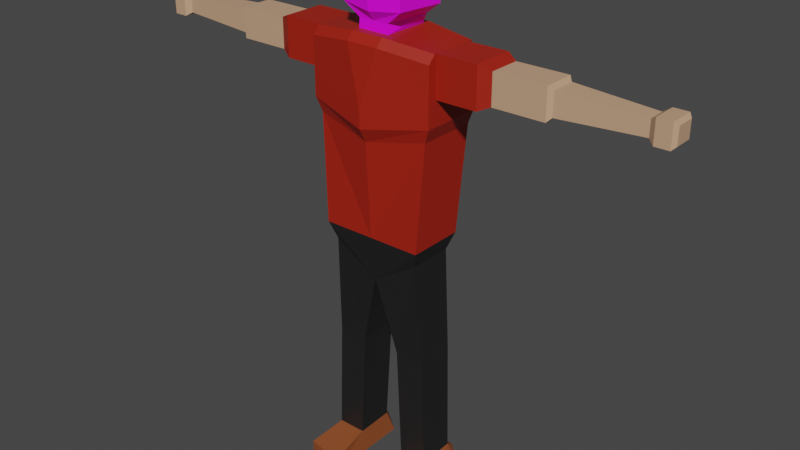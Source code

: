 # Source: tyler_derden.blend  (saved by Blender 3.3.6; exported with 4.5.12 LTS)
import bpy
from mathutils import Matrix  # noqa: F401  (used for matrix-valued properties, if any)

bpy.ops.wm.read_factory_settings(use_empty=True)
scene = bpy.context.scene
scene.name = 'Scene'

# ---- collections
col_collection = bpy.data.collections.new('Collection'); scene.collection.children.link(col_collection)

# ---- images (referenced by path relative to the original .blend; pixels are not part of the script)
import os
ASSET_DIR = os.environ.get("B2B_ASSET_DIR", "")  # directory of the original .blend (textures are referenced by path, not embedded)
HERE = os.path.dirname(os.path.abspath(__file__))  # packed textures are extracted next to this script under _unpacked/

def load_image(name, relpath, width, height, colorspace="sRGB"):
    """Load a texture the original file referenced (path relative to the .blend, or extracted next to this script)."""
    p = next((c for c in (os.path.join(HERE, relpath), os.path.join(ASSET_DIR, relpath)) if relpath and os.path.exists(c)), "")
    if p:
        img = bpy.data.images.load(p, check_existing=True)
        img.name = name
    else:  # same state as the original file: an image datablock whose file is absent (Cycles renders it pink)
        img = bpy.data.images.new(name, width, height)
        img.source = "FILE"
        img.filepath = "//" + (relpath or name)
    img.colorspace_settings.name = colorspace
    return img
img_png = load_image('лицо дердена.png', 'лицо дердена.png', 1024, 1024, 'sRGB')

# ---- materials (node trees are filled in below, after node groups)
mat_tease = bpy.data.materials.new('tease')
mat_tease.use_transparent_shadow = False
mat_material_002 = bpy.data.materials.new('Material.002')
mat_material_002.use_transparent_shadow = False
mat_material_003 = bpy.data.materials.new('Material.003')
mat_material_003.use_transparent_shadow = False
mat_material_004 = bpy.data.materials.new('Material.004')
mat_material_004.use_transparent_shadow = False
mat_material_005 = bpy.data.materials.new('Material.005')
mat_material_005.use_transparent_shadow = False

# ---- material node trees
mat_tease.use_nodes = True; mat_tease.node_tree.nodes.clear()
_N = mat_tease.node_tree.nodes; _L = mat_tease.node_tree.links
n0 = _N.new('ShaderNodeBsdfPrincipled'); n0.name = 'Principled BSDF'; n0.location = (10, 300)
n0.distribution = 'GGX'
n0.subsurface_method = 'RANDOM_WALK_SKIN'
n0.inputs[0].default_value = (0.5815, 0.3544, 0.2188, 1.0)
n0.inputs[3].default_value = 1.45
n0.inputs[27].default_value = (0.0, 0.0, 0.0, 1.0)
n0.inputs[28].default_value = 1.0
n1 = _N.new('ShaderNodeOutputMaterial'); n1.name = 'Material Output'; n1.location = (300, 300)
_L.new(n0.outputs[0], n1.inputs[0])
n1.is_active_output = True
mat_material_002.use_nodes = True; mat_material_002.node_tree.nodes.clear()
_N = mat_material_002.node_tree.nodes; _L = mat_material_002.node_tree.links
n0 = _N.new('ShaderNodeBsdfPrincipled'); n0.name = 'Principled BSDF'; n0.location = (10, 300)
n0.distribution = 'GGX'
n0.subsurface_method = 'RANDOM_WALK_SKIN'
n0.inputs[0].default_value = (0.3672, 0.01475, 0.004124, 1.0)
n0.inputs[3].default_value = 1.45
n0.inputs[27].default_value = (0.0, 0.0, 0.0, 1.0)
n0.inputs[28].default_value = 1.0
n1 = _N.new('ShaderNodeOutputMaterial'); n1.name = 'Material Output'; n1.location = (300, 300)
_L.new(n0.outputs[0], n1.inputs[0])
n1.is_active_output = True
mat_material_003.use_nodes = True; mat_material_003.node_tree.nodes.clear()
_N = mat_material_003.node_tree.nodes; _L = mat_material_003.node_tree.links
n0 = _N.new('ShaderNodeBsdfPrincipled'); n0.name = 'Principled BSDF'; n0.location = (10, 300)
n0.distribution = 'GGX'
n0.subsurface_method = 'RANDOM_WALK_SKIN'
n0.inputs[0].default_value = (0.01341, 0.01341, 0.01341, 1.0)
n0.inputs[3].default_value = 1.45
n0.inputs[27].default_value = (0.0, 0.0, 0.0, 1.0)
n0.inputs[28].default_value = 1.0
n1 = _N.new('ShaderNodeOutputMaterial'); n1.name = 'Material Output'; n1.location = (300, 300)
_L.new(n0.outputs[0], n1.inputs[0])
n1.is_active_output = True
mat_material_004.use_nodes = True; mat_material_004.node_tree.nodes.clear()
_N = mat_material_004.node_tree.nodes; _L = mat_material_004.node_tree.links
n0 = _N.new('ShaderNodeBsdfPrincipled'); n0.name = 'Principled BSDF'; n0.location = (10, 300)
n0.distribution = 'GGX'
n0.subsurface_method = 'RANDOM_WALK_SKIN'
n0.inputs[0].default_value = (0.2738, 0.0728, 0.02212, 1.0)
n0.inputs[3].default_value = 1.45
n0.inputs[27].default_value = (0.0, 0.0, 0.0, 1.0)
n0.inputs[28].default_value = 1.0
n1 = _N.new('ShaderNodeOutputMaterial'); n1.name = 'Material Output'; n1.location = (300, 300)
_L.new(n0.outputs[0], n1.inputs[0])
n1.is_active_output = True
mat_material_005.use_nodes = True; mat_material_005.node_tree.nodes.clear()
_N = mat_material_005.node_tree.nodes; _L = mat_material_005.node_tree.links
n0 = _N.new('ShaderNodeBsdfPrincipled'); n0.name = 'Principled BSDF'; n0.location = (10, 300)
n0.distribution = 'GGX'
n0.subsurface_method = 'RANDOM_WALK_SKIN'
n0.inputs[3].default_value = 1.45
n0.inputs[27].default_value = (0.0, 0.0, 0.0, 1.0)
n0.inputs[28].default_value = 1.0
n1 = _N.new('ShaderNodeOutputMaterial'); n1.name = 'Material Output'; n1.location = (300, 300)
n2 = _N.new('ShaderNodeTexImage'); n2.name = 'Image Texture'; n2.location = (-490, 124)
n2.image = img_png
_L.new(n0.outputs[0], n1.inputs[0])
_L.new(n2.outputs[0], n0.inputs[0])
n1.is_active_output = True

# ---- world
world_world = bpy.data.worlds.new('World'); scene.world = world_world
world_world.use_nodes = True; world_world.node_tree.nodes.clear()
_N = world_world.node_tree.nodes; _L = world_world.node_tree.links
n0 = _N.new('ShaderNodeOutputWorld'); n0.name = 'World Output'; n0.location = (300, 300)
n1 = _N.new('ShaderNodeBackground'); n1.name = 'Background'; n1.location = (10, 300)
n1.inputs[0].default_value = (0.05088, 0.05088, 0.05088, 1.0)
_L.new(n1.outputs[0], n0.inputs[0])
n0.is_active_output = True
world_world.color = (0.05088, 0.05088, 0.05088)
world_world.use_sun_shadow = False
world_world.sun_shadow_jitter_overblur = 0.0

# ---- meshes
me_cube_015 = bpy.data.meshes.new('Cube.015')
me_cube_015.from_pydata([(-0.4774, -1.0, 5.022), (-0.6913, 0.0, 4.849), (0.5009, -1.0, 5.022), (0.409, -1.0, 5.779), (0.6066, 0.0, 4.849), (0.4473, 0.0, 5.881), (0.4473, -0.2519, 5.881), (-0.3796, -0.2519, 5.881), (-0.3796, 0.0, 5.881), (0.3352, -0.2519, 5.881), (0.3352, 0.0, 5.881), (-0.4914, 0.0, 6.173), (-0.4164, -0.4818, 6.22), (0.4025, -0.4818, 6.173), (0.4025, 0.0, 6.173), (-0.4774, -1.0, 5.159), (0.5009, -1.0, 5.159), (0.3333, -1.0, 5.779), (-0.3333, -1.0, 5.779), (0.3333, -1.0, 5.159), (-0.3333, -1.0, 5.159), (0.3333, -1.639, 5.779), (-0.3333, -1.639, 5.779), (0.3333, -1.639, 5.159), (-0.3333, -1.639, 5.159), (0.2524, -1.812, 5.704), (-0.2524, -1.812, 5.704), (0.2524, -1.812, 5.234), (-0.2524, -1.812, 5.234), (-0.1326, -3.92, 5.348), (0.1326, -3.92, 5.348), (0.1326, -3.92, 5.59), (-0.1326, -3.92, 5.59), (0.3319, -0.7126, 2.62), (-0.4077, -0.7126, 2.62), (0.6066, 0.0, 4.388), (-0.4077, 0.0, 2.189), (-0.5767, 0.0, 4.388), (-0.6913, 0.0, 4.605), (-0.4327, -0.9159, 4.562), (-0.4774, -1.0, 4.779), (0.5009, -1.0, 4.779), (0.5009, -0.9159, 4.562), (0.4376, 0.0, 2.189), (-0.3, -0.7884, 0.9833), (0.3299, -0.7884, 0.9833), (0.3299, -0.3156, 0.9833), (-0.3, -0.3156, 0.9833), (-0.3, -0.8524, -0.8176), (0.2972, -0.8524, -0.7969), (0.2972, -0.4004, -0.7969), (-0.3, -0.4004, -0.8176), (-0.4077, -1.014, -1.181), (0.4376, -0.9607, -1.181), (0.4376, -0.3549, -1.181), (-0.4077, -0.3549, -1.181), (-0.9782, -0.3549, -0.9464), (-0.8714, -0.9506, -0.9464), (-0.9782, -0.3549, -1.181), (-0.8714, -0.9506, -1.181), (0.194, -2.668, 5.645), (0.2524, -2.61, 5.704), (-0.2524, -2.61, 5.704), (-0.194, -2.668, 5.645), (0.2524, -2.61, 5.234), (0.194, -2.668, 5.293), (-0.194, -2.668, 5.293), (-0.2524, -2.61, 5.234), (0.4645, -0.8155, -0.9138), (0.4645, -0.5129, -0.9138), (0.5258, -0.8322, -1.167), (0.5258, -0.487, -1.167), (-0.3655, -1.0, 5.779), (-0.4772, -1.0, 5.66), (-0.6212, 0.0, 5.762), (-0.5095, 0.0, 5.881), (-0.6212, -0.2519, 5.762), (-0.5095, -0.2519, 5.881), (-0.1957, -4.01, 5.291), (0.1957, -4.01, 5.291), (0.1957, -4.01, 5.647), (-0.1957, -4.01, 5.647), (-0.1957, -4.23, 5.291), (-0.1453, -4.28, 5.341), (0.1453, -4.28, 5.341), (0.1957, -4.23, 5.291), (0.1957, -4.23, 5.647), (0.1453, -4.28, 5.596), (-0.1453, -4.28, 5.596), (-0.1957, -4.23, 5.647), (-0.3586, 0.0, 7.092), (-0.3586, -0.2447, 7.092), (0.3401, -0.2447, 7.092), (0.3401, 0.0, 7.092), (0.3352, 0.0, 6.027), (0.3352, -0.3123, 6.027), (-0.3796, -0.2391, 6.027), (-0.3796, 0.0, 6.027), (0.4164, -0.8143, 2.894), (-0.4922, -0.8143, 2.894), (-0.4922, 0.0, 2.894), (0.5221, 0.0, 2.894), (-0.4774, 1.0, 5.022), (0.5009, 1.0, 5.022), (0.409, 1.0, 5.779), (0.4473, 0.2519, 5.881), (-0.3796, 0.2519, 5.881), (0.3352, 0.2519, 5.881), (-0.4164, 0.4818, 6.22), (0.4025, 0.4818, 6.173), (-0.4774, 1.0, 5.159), (0.5009, 1.0, 5.159), (0.3333, 1.0, 5.779), (-0.3333, 1.0, 5.779), (0.3333, 1.0, 5.159), (-0.3333, 1.0, 5.159), (0.3333, 1.639, 5.779), (-0.3333, 1.639, 5.779), (0.3333, 1.639, 5.159), (-0.3333, 1.639, 5.159), (0.2524, 1.812, 5.704), (-0.2524, 1.812, 5.704), (0.2524, 1.812, 5.234), (-0.2524, 1.812, 5.234), (-0.1326, 3.909, 5.348), (0.1326, 3.909, 5.348), (0.1326, 3.909, 5.59), (-0.1326, 3.909, 5.59), (0.3319, 0.7126, 2.62), (-0.4077, 0.7126, 2.62), (-0.4327, 0.9159, 4.562), (-0.4774, 1.0, 4.779), (0.5009, 1.0, 4.779), (0.5009, 0.9159, 4.562), (-0.3, 0.7884, 0.9833), (0.3299, 0.7884, 0.9833), (0.3299, 0.3156, 0.9833), (-0.3, 0.3156, 0.9833), (-0.3, 0.8524, -0.8176), (0.2972, 0.8524, -0.7969), (0.2972, 0.4004, -0.7969), (-0.3, 0.4004, -0.8176), (-0.4077, 1.014, -1.181), (0.4376, 0.9607, -1.181), (0.4376, 0.3549, -1.181), (-0.4077, 0.3549, -1.181), (-0.9782, 0.3549, -0.9464), (-0.8714, 0.9506, -0.9464), (-0.9782, 0.3549, -1.181), (-0.8714, 0.9506, -1.181), (0.194, 2.657, 5.645), (0.2524, 2.598, 5.704), (-0.2524, 2.598, 5.704), (-0.194, 2.657, 5.645), (0.2524, 2.598, 5.234), (0.194, 2.657, 5.293), (-0.194, 2.657, 5.293), (-0.2524, 2.598, 5.234), (0.4645, 0.8155, -0.9138), (0.4645, 0.5129, -0.9138), (0.5258, 0.8322, -1.167), (0.5258, 0.487, -1.167), (-0.3655, 1.0, 5.779), (-0.4772, 1.0, 5.66), (-0.6212, 0.2519, 5.762), (-0.5095, 0.2519, 5.881), (-0.1957, 3.999, 5.291), (0.1957, 3.999, 5.291), (0.1957, 3.999, 5.647), (-0.1957, 3.999, 5.647), (-0.1957, 4.218, 5.291), (-0.1453, 4.269, 5.341), (0.1453, 4.269, 5.341), (0.1957, 4.218, 5.291), (0.1957, 4.218, 5.647), (0.1453, 4.269, 5.596), (-0.1453, 4.269, 5.596), (-0.1957, 4.218, 5.647), (-0.3586, 0.2447, 7.092), (0.3401, 0.2447, 7.092), (0.3352, 0.3123, 6.027), (-0.3796, 0.2391, 6.027), (0.4164, 0.8143, 2.894), (-0.4922, 0.8143, 2.894), (-0.5191, 0.0, 6.944), (-0.5455, 0.0, 6.877), (-0.4467, -0.4818, 6.877), (-0.4165, -0.4451, 6.944), (0.4025, -0.4818, 6.877), (0.3928, -0.4449, 6.944), (0.4025, 0.0, 6.877), (0.3927, 0.0, 6.944), (-0.4165, 0.4451, 6.944), (-0.4467, 0.4818, 6.877), (0.3928, 0.4449, 6.944), (0.4025, 0.4818, 6.877)], [], [(7, 8, 75, 77), (4, 5, 6, 3, 16, 2), (6, 9, 7, 77, 72, 18, 17, 3), (2, 0, 40, 41), (5, 10, 9, 6), (0, 15, 73, 76, 74, 1), (1, 74, 75, 8, 10, 5, 4), (95, 94, 14, 13), (96, 95, 13, 12), (94, 97, 11, 14), (97, 96, 12, 11), (2, 16, 19, 20, 15, 0), (16, 3, 17, 19), (20, 19, 23, 24), (23, 21, 25, 27), (17, 18, 22, 21), (19, 17, 21, 23), (18, 20, 24, 22), (26, 28, 67, 62), (21, 22, 26, 25), (22, 24, 28, 26), (24, 23, 27, 28), (27, 25, 61, 64), (28, 27, 64, 67), (29, 30, 79, 78), (25, 26, 62, 61), (1, 4, 35, 37, 38), (99, 100, 36, 34), (36, 43, 46, 47), (4, 2, 41, 42, 35), (37, 39, 40, 38), (39, 42, 41, 40), (0, 1, 38, 40), (101, 98, 33, 43), (98, 99, 34, 33), (100, 101, 43, 36), (44, 47, 51, 48), (33, 34, 44, 45), (34, 36, 47, 44), (43, 33, 45, 46), (50, 49, 68, 69), (46, 45, 49, 50), (47, 46, 50, 51), (45, 44, 48, 49), (55, 54, 53, 52), (51, 50, 54, 55), (49, 48, 52, 53), (52, 48, 57, 59), (57, 56, 58, 59), (55, 52, 59, 58), (48, 51, 56, 57), (51, 55, 58, 56), (61, 62, 63, 60), (65, 66, 67, 64), (60, 65, 64, 61), (62, 67, 66, 63), (66, 65, 30, 29), (60, 63, 32, 31), (65, 60, 31, 30), (63, 66, 29, 32), (69, 68, 70, 71), (49, 53, 70, 68), (54, 50, 69, 71), (53, 54, 71, 70), (77, 75, 74, 76), (72, 77, 76, 73), (20, 18, 72, 73, 15), (30, 31, 80, 79), (31, 32, 81, 80), (32, 29, 78, 81), (78, 79, 85, 82), (80, 81, 89, 86), (79, 80, 86, 85), (87, 88, 83, 84), (87, 84, 85, 86), (83, 88, 89, 82), (88, 87, 86, 89), (84, 83, 82, 85), (81, 78, 82, 89), (184, 187, 91, 90), (194, 179, 93, 191), (189, 191, 93, 92), (92, 93, 90, 91), (11, 12, 186, 185), (12, 13, 188, 186), (13, 14, 190, 188), (11, 185, 193, 108), (8, 7, 96, 97), (10, 8, 97, 94), (7, 9, 95, 96), (9, 10, 94, 95), (37, 35, 101, 100), (42, 39, 99, 98), (35, 42, 98, 101), (39, 37, 100, 99), (106, 165, 75, 8), (4, 103, 111, 104, 105, 5), (105, 104, 112, 113, 162, 165, 106, 107), (103, 132, 131, 102), (5, 105, 107, 10), (102, 1, 74, 164, 163, 110), (180, 109, 14, 94), (181, 108, 109, 180), (97, 11, 108, 181), (103, 102, 110, 115, 114, 111), (111, 114, 112, 104), (115, 119, 118, 114), (118, 122, 120, 116), (112, 116, 117, 113), (114, 118, 116, 112), (113, 117, 119, 115), (121, 152, 157, 123), (116, 120, 121, 117), (117, 121, 123, 119), (119, 123, 122, 118), (122, 154, 151, 120), (123, 157, 154, 122), (124, 166, 167, 125), (120, 151, 152, 121), (183, 129, 36, 100), (36, 137, 136, 43), (4, 35, 133, 132, 103), (37, 38, 131, 130), (130, 131, 132, 133), (102, 131, 38, 1), (101, 43, 128, 182), (182, 128, 129, 183), (134, 138, 141, 137), (128, 135, 134, 129), (129, 134, 137, 36), (43, 136, 135, 128), (140, 159, 158, 139), (136, 140, 139, 135), (137, 141, 140, 136), (135, 139, 138, 134), (145, 142, 143, 144), (141, 145, 144, 140), (139, 143, 142, 138), (142, 149, 147, 138), (147, 149, 148, 146), (145, 148, 149, 142), (138, 147, 146, 141), (141, 146, 148, 145), (151, 150, 153, 152), (155, 154, 157, 156), (150, 151, 154, 155), (152, 153, 156, 157), (156, 124, 125, 155), (150, 126, 127, 153), (155, 125, 126, 150), (153, 127, 124, 156), (159, 161, 160, 158), (139, 158, 160, 143), (144, 161, 159, 140), (143, 160, 161, 144), (165, 164, 74, 75), (162, 163, 164, 165), (115, 110, 163, 162, 113), (125, 167, 168, 126), (126, 168, 169, 127), (127, 169, 166, 124), (166, 170, 173, 167), (168, 174, 177, 169), (167, 173, 174, 168), (175, 172, 171, 176), (175, 174, 173, 172), (171, 170, 177, 176), (176, 177, 174, 175), (172, 173, 170, 171), (169, 177, 170, 166), (192, 178, 179, 194), (179, 178, 90, 93), (14, 11, 185, 184, 90, 93, 191, 190), (108, 193, 195, 109), (109, 195, 190, 14), (187, 189, 92, 91), (8, 97, 181, 106), (106, 181, 180, 107), (107, 180, 94, 10), (133, 182, 183, 130), (35, 101, 182, 133), (130, 183, 100, 37), (185, 186, 187, 184), (186, 188, 189, 187), (188, 190, 191, 189), (184, 192, 193, 185), (192, 194, 195, 193), (194, 191, 190, 195), (184, 90, 178, 192)])
me_cube_015.polygons.foreach_set('material_index', [1, 1, 1, 1, 1, 1, 0, 4, 4, 0, 4, 1, 1, 1, 1, 1, 1, 1, 0, 1, 1, 1, 0, 0, 0, 0, 0, 2, 2, 1, 1, 1, 1, 2, 2, 2, 2, 2, 2, 2, 3, 2, 2, 2, 3, 3, 3, 3, 3, 3, 3, 3, 0, 0, 0, 0, 0, 0, 0, 0, 3, 3, 3, 3, 1, 1, 1, 0, 0, 0, 0, 0, 0, 0, 0, 0, 0, 0, 0, 4, 4, 4, 4, 4, 4, 4, 4, 4, 0, 4, 4, 0, 1, 1, 1, 1, 1, 1, 1, 1, 1, 4, 4, 4, 1, 1, 1, 1, 1, 1, 1, 0, 1, 1, 1, 0, 0, 0, 0, 2, 2, 1, 1, 1, 1, 2, 2, 2, 2, 2, 2, 3, 2, 2, 2, 3, 3, 3, 3, 3, 3, 3, 3, 0, 0, 0, 0, 0, 0, 0, 0, 3, 3, 3, 3, 1, 1, 1, 0, 0, 0, 0, 0, 0, 0, 0, 0, 0, 0, 0, 4, 4, 0, 4, 4, 4, 4, 4, 4, 1, 1, 1, 4, 4, 4, 4, 4, 4, 4])
_uv = me_cube_015.uv_layers.new(name='UVMap')
_uv.uv.foreach_set('vector', [0.7974, 0.625, 0.7974, 0.5, 0.8379, 0.5, 0.8379, 0.625, 0.375, 0.5, 0.625, 0.5, 0.625, 0.625, 0.625, 0.75, 0.5, 0.75, 0.375, 0.75, 0.625, 0.625, 0.7081, 0.625, 0.7974, 0.625, 0.8379, 0.625, 0.8414, 0.75, 0.7917, 0.75, 0.7083, 0.75, 0.625, 0.75, 0.375, 0.75, 0.375, 1.0, 0.375, 1.0, 0.375, 0.75, 0.625, 0.5, 0.7081, 0.5, 0.7081, 0.625, 0.625, 0.625, 0.375, 0.0, 0.5, 0.0, 0.601, 0.0, 0.5973, 0.125, 0.5961, 0.25, 0.375, 0.25, 0.375, 0.25, 0.5961, 0.25, 0.625, 0.2871, 0.625, 0.3276, 0.625, 0.4169, 0.625, 0.5, 0.375, 0.5, 0.7081, 0.625, 0.7081, 0.5, 0.7081, 0.5, 0.7081, 0.625, 0.6588, 0.05002, 0.9109, 0.07492, 0.912, 0.01245, 0.6013, 0.01305, 0.625, 0.4169, 0.625, 0.3276, 0.625, 0.3276, 0.625, 0.4169, 0.5211, 0.004946, 0.6191, 0.1567, 0.6762, 0.1522, 0.6758, 0.003243, 0.375, 0.75, 0.5, 0.75, 0.5, 0.8333, 0.5, 0.9167, 0.5, 1.0, 0.375, 1.0, 0.5, 0.75, 0.625, 0.75, 0.625, 0.8333, 0.5, 0.8333, 0.5, 0.9167, 0.5, 0.8333, 0.5, 0.8333, 0.5, 0.9167, 0.5, 0.8333, 0.625, 0.8333, 0.625, 0.8333, 0.5, 0.8333, 0.7083, 0.75, 0.7917, 0.75, 0.7917, 0.75, 0.7083, 0.75, 0.5, 0.8333, 0.625, 0.8333, 0.625, 0.8333, 0.5, 0.8333, 0.625, 0.9167, 0.5, 0.9167, 0.5, 0.9167, 0.625, 0.9167, 0.625, 0.9167, 0.5, 0.9167, 0.5, 0.9167, 0.625, 0.9167, 0.7083, 0.75, 0.7917, 0.75, 0.7917, 0.75, 0.7083, 0.75, 0.625, 0.9167, 0.5, 0.9167, 0.5, 0.9167, 0.625, 0.9167, 0.5, 0.9167, 0.5, 0.8333, 0.5, 0.8333, 0.5, 0.9167, 0.5, 0.8333, 0.625, 0.8333, 0.625, 0.8333, 0.5, 0.8333, 0.5, 0.9167, 0.5, 0.8333, 0.5, 0.8333, 0.5, 0.9167, 0.5155, 0.907, 0.5155, 0.843, 0.5155, 0.843, 0.5155, 0.907, 0.7083, 0.75, 0.7917, 0.75, 0.7917, 0.75, 0.7083, 0.75, 0.375, 0.25, 0.375, 0.5, 0.375, 0.5, 0.375, 0.2605, 0.375, 0.25, 0.1355, 0.729, 0.1355, 0.5, 0.1355, 0.5, 0.1355, 0.729, 0.375, 0.2605, 0.375, 0.5, 0.375, 0.5, 0.375, 0.2605, 0.375, 0.5, 0.375, 0.75, 0.375, 0.75, 0.375, 0.729, 0.375, 0.5, 0.1355, 0.5, 0.1355, 0.729, 0.125, 0.75, 0.125, 0.5, 0.1355, 0.729, 0.375, 0.729, 0.375, 0.75, 0.125, 0.75, 0.375, 0.0, 0.375, 0.25, 0.375, 0.25, 0.375, 0.0, 0.375, 0.5, 0.375, 0.729, 0.375, 0.729, 0.375, 0.5, 0.375, 0.729, 0.1355, 0.729, 0.1355, 0.729, 0.375, 0.729, 0.375, 0.2605, 0.375, 0.5, 0.375, 0.5, 0.375, 0.2605, 0.1355, 0.729, 0.1355, 0.5, 0.1355, 0.5, 0.1355, 0.729, 0.375, 0.729, 0.1355, 0.729, 0.1355, 0.729, 0.375, 0.729, 0.1355, 0.729, 0.1355, 0.5, 0.1355, 0.5, 0.1355, 0.729, 0.375, 0.5, 0.375, 0.729, 0.375, 0.729, 0.375, 0.5, 0.375, 0.5, 0.375, 0.729, 0.375, 0.729, 0.375, 0.5, 0.375, 0.5, 0.375, 0.729, 0.375, 0.729, 0.375, 0.5, 0.375, 0.2605, 0.375, 0.5, 0.375, 0.5, 0.375, 0.2605, 0.375, 0.729, 0.1355, 0.729, 0.1355, 0.729, 0.375, 0.729, 0.1355, 0.5, 0.375, 0.5, 0.375, 0.729, 0.1355, 0.729, 0.375, 0.2605, 0.375, 0.5, 0.375, 0.5, 0.375, 0.2605, 0.375, 0.729, 0.1355, 0.729, 0.1355, 0.729, 0.375, 0.729, 0.1355, 0.729, 0.1355, 0.729, 0.1355, 0.729, 0.1355, 0.729, 0.1355, 0.729, 0.1355, 0.5, 0.1355, 0.5, 0.1355, 0.729, 0.1355, 0.5, 0.1355, 0.729, 0.1355, 0.729, 0.1355, 0.5, 0.1355, 0.729, 0.1355, 0.5, 0.1355, 0.5, 0.1355, 0.729, 0.375, 0.2605, 0.375, 0.2605, 0.375, 0.2605, 0.375, 0.2605, 0.625, 0.8333, 0.625, 0.9167, 0.6095, 0.907, 0.6095, 0.843, 0.5155, 0.843, 0.5155, 0.907, 0.5, 0.9167, 0.5, 0.8333, 0.6095, 0.843, 0.5155, 0.843, 0.5, 0.8333, 0.625, 0.8333, 0.625, 0.9167, 0.5, 0.9167, 0.5155, 0.907, 0.6095, 0.907, 0.5155, 0.907, 0.5155, 0.843, 0.5155, 0.843, 0.5155, 0.907, 0.6095, 0.843, 0.6095, 0.907, 0.6095, 0.907, 0.6095, 0.843, 0.5155, 0.843, 0.6095, 0.843, 0.6095, 0.843, 0.5155, 0.843, 0.6095, 0.907, 0.5155, 0.907, 0.5155, 0.907, 0.6095, 0.907, 0.375, 0.5, 0.375, 0.729, 0.375, 0.729, 0.375, 0.5, 0.375, 0.729, 0.375, 0.729, 0.375, 0.729, 0.375, 0.729, 0.375, 0.5, 0.375, 0.5, 0.375, 0.5, 0.375, 0.5, 0.375, 0.729, 0.375, 0.5, 0.375, 0.5, 0.375, 0.729, 0.625, 0.125, 0.625, 0.25, 0.5961, 0.25, 0.5973, 0.125, 0.625, 0.0, 0.625, 0.125, 0.5973, 0.125, 0.601, 0.0, 0.5, 0.9167, 0.625, 0.9167, 0.625, 0.9664, 0.601, 1.0, 0.5, 1.0, 0.5155, 0.843, 0.6095, 0.843, 0.6095, 0.843, 0.5155, 0.843, 0.6095, 0.843, 0.6095, 0.907, 0.6095, 0.907, 0.6095, 0.843, 0.6095, 0.907, 0.5155, 0.907, 0.5155, 0.907, 0.6095, 0.907, 0.5155, 0.907, 0.5155, 0.843, 0.5155, 0.843, 0.5155, 0.907, 0.6095, 0.843, 0.6095, 0.907, 0.6095, 0.907, 0.6095, 0.843, 0.5155, 0.843, 0.6095, 0.843, 0.6095, 0.843, 0.5155, 0.843, 0.5962, 0.8512, 0.5962, 0.8988, 0.5288, 0.8988, 0.5288, 0.8512, 0.5962, 0.8512, 0.5288, 0.8512, 0.5155, 0.843, 0.6095, 0.843, 0.5288, 0.8988, 0.5962, 0.8988, 0.6095, 0.907, 0.5155, 0.907, 0.5962, 0.8988, 0.5962, 0.8512, 0.6095, 0.843, 0.6095, 0.907, 0.5288, 0.8512, 0.5288, 0.8988, 0.5155, 0.907, 0.5155, 0.843, 0.6095, 0.907, 0.5155, 0.907, 0.5155, 0.907, 0.6095, 0.907, 0.5265, 0.8285, 0.6859, 0.8368, 0.6631, 0.9664, 0.5269, 0.9807, 0.8405, 0.962, 0.7264, 0.9733, 0.728, 0.8287, 0.8307, 0.8688, 0.811, 0.962, 0.8847, 0.8908, 0.7657, 0.8542, 0.7608, 0.9733, 0.4741, 1.003, 0.4692, 0.9054, 0.7405, 0.8561, 0.7429, 0.9623, 0.5184, 0.02655, 0.6583, 0.0528, 0.6593, 0.6937, 0.5146, 0.6989, 0.6588, 0.05002, 0.9109, 0.07492, 0.9234, 0.6866, 0.6557, 0.6883, 0.9965, 0.7528, 0.9965, 0.01429, 0.9408, 0.01064, 0.9473, 0.7492, 0.5184, 0.02655, 0.5146, 0.6989, 0.3712, 0.6874, 0.3845, 0.04172, 0.1503, 0.01794, 0.1601, 0.1466, 0.3354, 0.1502, 0.3321, 0.05081, 0.625, 0.4169, 0.625, 0.3276, 0.625, 0.3276, 0.625, 0.4169, 0.8384, 0.1795, 0.6393, 0.2196, 0.6393, 0.01147, 0.8417, 0.02973, 0.677, 0.205, 0.6737, 0.02525, 0.7736, 0.06177, 0.7786, 0.1722, 0.375, 0.2605, 0.375, 0.5, 0.375, 0.5, 0.375, 0.2605, 0.375, 0.729, 0.1355, 0.729, 0.1355, 0.729, 0.375, 0.729, 0.375, 0.5, 0.375, 0.729, 0.375, 0.729, 0.375, 0.5, 0.1355, 0.729, 0.1355, 0.5, 0.1355, 0.5, 0.1355, 0.729, 0.7974, 0.625, 0.8379, 0.625, 0.8379, 0.5, 0.7974, 0.5, 0.375, 0.5, 0.375, 0.75, 0.5, 0.75, 0.625, 0.75, 0.625, 0.625, 0.625, 0.5, 0.625, 0.625, 0.625, 0.75, 0.7083, 0.75, 0.7917, 0.75, 0.8414, 0.75, 0.8379, 0.625, 0.7974, 0.625, 0.7081, 0.625, 0.375, 0.75, 0.375, 0.75, 0.375, 1.0, 0.375, 1.0, 0.625, 0.5, 0.625, 0.625, 0.7081, 0.625, 0.7081, 0.5, 0.375, 0.0, 0.375, 0.25, 0.5961, 0.25, 0.5973, 0.125, 0.601, 0.0, 0.5, 0.0, 0.7081, 0.625, 0.7081, 0.625, 0.7081, 0.5, 0.7081, 0.5, 0.3849, 0.006115, 0.3847, 0.03907, 0.08908, 0.08929, 0.09898, 0.01226, 0.2964, 0.01771, 0.3042, 0.1408, 0.3991, 0.1321, 0.4882, 0.008252, 0.375, 0.75, 0.375, 1.0, 0.5, 1.0, 0.5, 0.9167, 0.5, 0.8333, 0.5, 0.75, 0.5, 0.75, 0.5, 0.8333, 0.625, 0.8333, 0.625, 0.75, 0.5, 0.9167, 0.5, 0.9167, 0.5, 0.8333, 0.5, 0.8333, 0.5, 0.8333, 0.5, 0.8333, 0.625, 0.8333, 0.625, 0.8333, 0.7083, 0.75, 0.7083, 0.75, 0.7917, 0.75, 0.7917, 0.75, 0.5, 0.8333, 0.5, 0.8333, 0.625, 0.8333, 0.625, 0.8333, 0.625, 0.9167, 0.625, 0.9167, 0.5, 0.9167, 0.5, 0.9167, 0.625, 0.9167, 0.625, 0.9167, 0.5, 0.9167, 0.5, 0.9167, 0.7083, 0.75, 0.7083, 0.75, 0.7917, 0.75, 0.7917, 0.75, 0.625, 0.9167, 0.625, 0.9167, 0.5, 0.9167, 0.5, 0.9167, 0.5, 0.9167, 0.5, 0.9167, 0.5, 0.8333, 0.5, 0.8333, 0.5, 0.8333, 0.5, 0.8333, 0.625, 0.8333, 0.625, 0.8333, 0.5, 0.9167, 0.5, 0.9167, 0.5, 0.8333, 0.5, 0.8333, 0.5155, 0.907, 0.5155, 0.907, 0.5155, 0.843, 0.5155, 0.843, 0.7083, 0.75, 0.7083, 0.75, 0.7917, 0.75, 0.7917, 0.75, 0.1355, 0.729, 0.1355, 0.729, 0.1355, 0.5, 0.1355, 0.5, 0.375, 0.2605, 0.375, 0.2605, 0.375, 0.5, 0.375, 0.5, 0.375, 0.5, 0.375, 0.5, 0.375, 0.729, 0.375, 0.75, 0.375, 0.75, 0.1355, 0.5, 0.125, 0.5, 0.125, 0.75, 0.1355, 0.729, 0.1355, 0.729, 0.125, 0.75, 0.375, 0.75, 0.375, 0.729, 0.375, 0.0, 0.375, 0.0, 0.375, 0.25, 0.375, 0.25, 0.375, 0.5, 0.375, 0.5, 0.375, 0.729, 0.375, 0.729, 0.375, 0.729, 0.375, 0.729, 0.1355, 0.729, 0.1355, 0.729, 0.1355, 0.729, 0.1355, 0.729, 0.1355, 0.5, 0.1355, 0.5, 0.375, 0.729, 0.375, 0.729, 0.1355, 0.729, 0.1355, 0.729, 0.1355, 0.729, 0.1355, 0.729, 0.1355, 0.5, 0.1355, 0.5, 0.375, 0.5, 0.375, 0.5, 0.375, 0.729, 0.375, 0.729, 0.375, 0.5, 0.375, 0.5, 0.375, 0.729, 0.375, 0.729, 0.375, 0.5, 0.375, 0.5, 0.375, 0.729, 0.375, 0.729, 0.375, 0.2605, 0.375, 0.2605, 0.375, 0.5, 0.375, 0.5, 0.375, 0.729, 0.375, 0.729, 0.1355, 0.729, 0.1355, 0.729, 0.1355, 0.5, 0.1355, 0.729, 0.375, 0.729, 0.375, 0.5, 0.375, 0.2605, 0.375, 0.2605, 0.375, 0.5, 0.375, 0.5, 0.375, 0.729, 0.375, 0.729, 0.1355, 0.729, 0.1355, 0.729, 0.1355, 0.729, 0.1355, 0.729, 0.1355, 0.729, 0.1355, 0.729, 0.1355, 0.729, 0.1355, 0.729, 0.1355, 0.5, 0.1355, 0.5, 0.1355, 0.5, 0.1355, 0.5, 0.1355, 0.729, 0.1355, 0.729, 0.1355, 0.729, 0.1355, 0.729, 0.1355, 0.5, 0.1355, 0.5, 0.375, 0.2605, 0.375, 0.2605, 0.375, 0.2605, 0.375, 0.2605, 0.625, 0.8333, 0.6095, 0.843, 0.6095, 0.907, 0.625, 0.9167, 0.5155, 0.843, 0.5, 0.8333, 0.5, 0.9167, 0.5155, 0.907, 0.6095, 0.843, 0.625, 0.8333, 0.5, 0.8333, 0.5155, 0.843, 0.625, 0.9167, 0.6095, 0.907, 0.5155, 0.907, 0.5, 0.9167, 0.5155, 0.907, 0.5155, 0.907, 0.5155, 0.843, 0.5155, 0.843, 0.6095, 0.843, 0.6095, 0.843, 0.6095, 0.907, 0.6095, 0.907, 0.5155, 0.843, 0.5155, 0.843, 0.6095, 0.843, 0.6095, 0.843, 0.6095, 0.907, 0.6095, 0.907, 0.5155, 0.907, 0.5155, 0.907, 0.375, 0.5, 0.375, 0.5, 0.375, 0.729, 0.375, 0.729, 0.375, 0.729, 0.375, 0.729, 0.375, 0.729, 0.375, 0.729, 0.375, 0.5, 0.375, 0.5, 0.375, 0.5, 0.375, 0.5, 0.375, 0.729, 0.375, 0.729, 0.375, 0.5, 0.375, 0.5, 0.625, 0.125, 0.5973, 0.125, 0.5961, 0.25, 0.625, 0.25, 0.625, 0.0, 0.601, 0.0, 0.5973, 0.125, 0.625, 0.125, 0.5, 0.9167, 0.5, 1.0, 0.601, 1.0, 0.625, 0.9664, 0.625, 0.9167, 0.5155, 0.843, 0.5155, 0.843, 0.6095, 0.843, 0.6095, 0.843, 0.6095, 0.843, 0.6095, 0.843, 0.6095, 0.907, 0.6095, 0.907, 0.6095, 0.907, 0.6095, 0.907, 0.5155, 0.907, 0.5155, 0.907, 0.5155, 0.907, 0.5155, 0.907, 0.5155, 0.843, 0.5155, 0.843, 0.6095, 0.843, 0.6095, 0.843, 0.6095, 0.907, 0.6095, 0.907, 0.5155, 0.843, 0.5155, 0.843, 0.6095, 0.843, 0.6095, 0.843, 0.5962, 0.8512, 0.5288, 0.8512, 0.5288, 0.8988, 0.5962, 0.8988, 0.5962, 0.8512, 0.6095, 0.843, 0.5155, 0.843, 0.5288, 0.8512, 0.5288, 0.8988, 0.5155, 0.907, 0.6095, 0.907, 0.5962, 0.8988, 0.5962, 0.8988, 0.6095, 0.907, 0.6095, 0.843, 0.5962, 0.8512, 0.5288, 0.8512, 0.5155, 0.843, 0.5155, 0.907, 0.5288, 0.8988, 0.6095, 0.907, 0.6095, 0.907, 0.5155, 0.907, 0.5155, 0.907, 0.08647, 0.9148, 0.08367, 0.9867, 0.3551, 0.9808, 0.3627, 0.8583, 0.7429, 0.9623, 0.9758, 0.966, 0.9758, 0.8579, 0.7405, 0.8561, 0.625, 0.4169, 0.625, 0.3276, 0.625, 0.3276, 0.625, 0.3289, 0.625, 0.336, 0.625, 0.4085, 0.625, 0.4156, 0.625, 0.4169, 0.3584, 0.03907, 0.3515, 0.691, 0.08868, 0.7293, 0.08908, 0.08929, 0.005233, 0.7638, 0.005233, 0.01878, 0.06258, 0.01794, 0.0593, 0.752, 0.6859, 0.8368, 0.9304, 0.8548, 0.9244, 0.94, 0.6631, 0.9664, 0.786, 0.248, 0.7893, 0.003336, 0.6352, 0.01878, 0.6533, 0.2452, 0.8056, 0.04069, 0.8056, 0.1429, 0.6475, 0.1429, 0.6377, 0.02608, 0.6393, 0.2927, 0.7081, 0.2963, 0.7409, 0.1202, 0.6229, 0.1019, 0.375, 0.729, 0.375, 0.729, 0.1355, 0.729, 0.1355, 0.729, 0.375, 0.5, 0.375, 0.5, 0.375, 0.729, 0.375, 0.729, 0.1355, 0.729, 0.1355, 0.729, 0.1355, 0.5, 0.1355, 0.5, 0.5146, 0.6989, 0.6593, 0.6937, 0.6859, 0.8368, 0.5265, 0.8285, 0.6557, 0.6883, 0.9234, 0.6866, 0.9304, 0.8548, 0.6859, 0.8368, 0.1838, 0.7528, 0.1838, 0.6424, 0.1032, 0.6388, 0.1278, 0.7977, 0.5265, 0.8285, 0.3627, 0.8583, 0.3712, 0.6874, 0.5146, 0.6989, 0.3627, 0.8583, 0.08647, 0.9148, 0.08868, 0.7293, 0.3712, 0.6874, 0.7471, 0.7465, 0.7553, 0.6424, 0.8637, 0.6753, 0.7835, 0.8039, 0.3627, 0.8583, 0.3551, 0.9808, 0.5269, 0.9807, 0.5265, 0.8285])
me_cube_015.materials.append(mat_tease)
me_cube_015.materials.append(mat_material_002)
me_cube_015.materials.append(mat_material_003)
me_cube_015.materials.append(mat_material_004)
me_cube_015.materials.append(mat_material_005)
me_cube_015.update()
arm_armature = bpy.data.armatures.new('Armature')  # bones are not reproduced

# ---- objects
ob_cube = bpy.data.objects.new('Cube', me_cube_015)
ob_armature = bpy.data.objects.new('Armature', arm_armature)

# ---- transforms, parenting, visibility, modifiers, constraints
ob_cube.parent = ob_armature
ob_cube.matrix_parent_inverse = Matrix(((-4.371e-08, 1.0, 0.0, -0.0), (-1.0, -4.371e-08, -0.0, 0.0), (0.0, -0.0, 1.0, -0.0), (-0.0, 0.0, -0.0, 1.0)))
ob_cube.location = (0.0, 0.0, 1.184)
ob_cube.rotation_euler = (0.0, -0.0, 1.571)
_vg = ob_cube.vertex_groups.new(name='Bone')
for _i, _w in zip([33, 34, 35, 41, 42, 43, 98, 99, 100, 101, 128, 129, 132, 133, 182, 183], [0.1664, 0.01589, 0.02704, 0.01375, 0.04639, 0.064, 0.5859, 0.06605, 0.03914, 0.9969, 0.161, 0.01238, 0.01187, 0.04658, 0.5841, 0.06462]): _vg.add([_i], _w, 'REPLACE')
_vg = ob_cube.vertex_groups.new(name='Bone.001')
for _i, _w in zip([33, 34, 36, 37, 98, 99, 100, 101, 128, 129, 182, 183], [0.9998, 1.0, 0.814, 0.01762, 0.9967, 0.98, 0.82, 1.0, 0.9709, 1.0, 0.9808, 0.9926]): _vg.add([_i], _w, 'REPLACE')
_vg = ob_cube.vertex_groups.new(name='Bone.003')
for _i, _w in zip([0, 1, 2, 3, 4, 5, 6, 7, 8, 9, 10, 11, 12, 13, 14, 15, 16, 17, 18, 19, 20, 21, 23, 35, 37, 38, 39, 40, 41, 42, 72, 73, 74, 75, 76, 77, 94, 95, 96, 97, 98, 99, 100, 102, 103, 104, 105, 106, 107, 108, 109, 110, 111, 112, 113, 114, 115, 118, 119, 130, 131, 132, 133, 162, 163, 164, 165, 180, 181, 182, 183, 188, 195], [0.9926, 0.904, 0.8799, 1.0, 0.9025, 0.8439, 0.6746, 0.9307, 0.9972, 0.9991, 0.9969, 0.07327, 0.08864, 0.1357, 0.1043, 0.9998, 0.9545, 0.9948, 0.996, 0.9993, 0.9988, 0.3523, 0.02036, 0.9363, 0.9239, 0.9254, 0.7563, 0.618, 0.6099, 0.7419, 0.9816, 0.7796, 0.6975, 0.6047, 0.7193, 0.638, 0.2788, 0.9981, 0.9085, 0.2647, 0.06291, 0.05426, 0.0003153, 0.9456, 0.8848, 0.9995, 0.7333, 0.8634, 1.0, 0.08826, 0.138, 0.9985, 0.8215, 0.9964, 0.9984, 1.0, 0.9964, 0.01842, 0.002928, 0.734, 0.7365, 0.664, 0.7432, 0.9995, 0.9986, 0.7137, 0.6331, 0.3049, 0.3236, 0.06258, 0.05202, 0.002826, 0.004596]): _vg.add([_i], _w, 'REPLACE')
_vg = ob_cube.vertex_groups.new(name='Bone.002')
for _i, _w in zip([5, 6, 7, 8, 9, 10, 11, 12, 13, 14, 17, 72, 73, 74, 75, 76, 77, 90, 91, 92, 93, 94, 95, 96, 97, 104, 105, 106, 107, 108, 109, 111, 112, 114, 162, 163, 164, 165, 178, 179, 180, 181, 184, 185, 186, 187, 188, 189, 190, 191, 192, 193, 194, 195], [0.0938, 0.08562, 0.3137, 0.4184, 0.2657, 0.411, 0.2377, 0.2413, 0.1924, 0.235, 0.0009211, 0.01722, 0.01716, 0.2216, 0.284, 0.1445, 0.2341, 0.2104, 0.1063, 0.1742, 0.2037, 0.709, 0.8139, 0.4624, 0.3231, 0.1032, 0.1248, 0.2796, 0.2546, 0.2394, 0.2378, 0.001901, 0.1026, 0.002677, 0.01293, 0.01405, 0.1457, 0.22, 0.2422, 0.1792, 0.3796, 0.3007, 0.2355, 0.2415, 0.2195, 0.1807, 0.2354, 0.2195, 0.2422, 0.2411, 0.2405, 0.2381, 0.2297, 0.238]): _vg.add([_i], _w, 'REPLACE')
_vg = ob_cube.vertex_groups.new(name='Bone.005')
for _i, _w in zip([1, 4, 5, 8, 74, 75, 102, 103, 104, 105, 106, 107, 110, 111, 112, 113, 114, 115, 116, 117, 118, 119, 120, 121, 122, 123, 130, 131, 132, 133, 150, 151, 152, 153, 154, 155, 156, 157, 162, 163, 164, 165, 180, 181], [0.01699, 0.01893, 0.01748, 0.002668, 0.03025, 0.02314, 0.5803, 0.5202, 0.7778, 0.1453, 0.1, 0.09673, 0.6204, 0.6237, 0.8816, 0.9011, 0.6902, 0.7637, 0.983, 0.9854, 0.96, 0.9682, 0.9927, 0.9931, 0.989, 0.9901, 0.1818, 0.3822, 0.3225, 0.1724, 0.2449, 0.7608, 0.761, 0.2451, 0.7767, 0.2225, 0.2241, 0.7783, 0.8651, 0.7794, 0.1205, 0.1121, 0.03667, 0.02836]): _vg.add([_i], _w, 'REPLACE')
_vg = ob_cube.vertex_groups.new(name='Bone.006')
for _i, _w in zip([124, 125, 126, 127, 150, 151, 152, 153, 154, 155, 156, 157, 166, 167, 168, 169, 170, 171, 172, 173, 174, 175, 176, 177], [0.9977, 0.9977, 0.9977, 0.9977, 0.755, 0.2391, 0.239, 0.7548, 0.2232, 0.7775, 0.7758, 0.2216, 0.999, 0.999, 0.999, 0.999, 0.9997, 0.9998, 0.9998, 0.9997, 0.9997, 0.9998, 0.9998, 0.9997]): _vg.add([_i], _w, 'REPLACE')
_vg = ob_cube.vertex_groups.new(name='Bone.009')
for _i, _w in zip([0, 1, 2, 3, 4, 5, 6, 7, 8, 9, 15, 16, 17, 18, 19, 20, 21, 22, 23, 24, 25, 26, 27, 28, 39, 40, 41, 42, 60, 61, 62, 63, 64, 65, 66, 67, 72, 73, 74, 75, 76, 77, 95, 96], [0.4758, 0.007864, 0.5325, 0.8157, 0.02008, 0.01891, 0.215, 0.1018, 0.001776, 0.1071, 0.544, 0.6376, 0.8705, 0.9044, 0.6751, 0.8793, 0.9818, 0.9864, 0.9588, 0.9815, 0.9925, 0.9934, 0.9889, 0.992, 0.1549, 0.3159, 0.3359, 0.174, 0.242, 0.7596, 0.7596, 0.242, 0.7726, 0.2237, 0.2252, 0.7741, 0.8555, 0.7518, 0.02655, 0.02142, 0.1147, 0.111, 0.04544, 0.03006]): _vg.add([_i], _w, 'REPLACE')
_vg = ob_cube.vertex_groups.new(name='Bone.010')
for _i, _w in zip([29, 30, 31, 32, 60, 61, 62, 63, 64, 65, 66, 67, 78, 79, 80, 81, 82, 83, 84, 85, 86, 87, 88, 89], [0.9976, 0.9976, 0.9977, 0.9977, 0.758, 0.2403, 0.2403, 0.7579, 0.2272, 0.7763, 0.7748, 0.2258, 0.999, 0.999, 0.9991, 0.9991, 0.9996, 0.9997, 0.9997, 0.9996, 0.9997, 0.9998, 0.9998, 0.9997]): _vg.add([_i], _w, 'REPLACE')
_vg = ob_cube.vertex_groups.new(name='Bone.004')
for _i, _w in zip([36, 43, 100, 101, 128, 129, 130, 131, 133, 134, 135, 136, 137, 182, 183], [0.942, 0.9971, 0.03577, 0.0003922, 1.0, 0.9988, 0.06127, 0.0343, 0.0009176, 0.9999, 0.998, 0.9965, 0.9995, 0.5032, 0.7376]): _vg.add([_i], _w, 'REPLACE')
_vg = ob_cube.vertex_groups.new(name='Bone.007')
for _i, _w in zip([44, 46, 47, 134, 135, 136, 137, 138, 139, 140, 141, 142, 143, 144, 145, 158, 159, 160, 161], [0.6752, 0.1006, 0.02326, 0.9955, 0.9735, 1.0, 0.931, 0.9551, 1.0, 0.9977, 0.9802, 0.0219, 0.9127, 0.5193, 0.006081, 0.9977, 0.9525, 0.8874, 0.6564]): _vg.add([_i], _w, 'REPLACE')
_vg = ob_cube.vertex_groups.new(name='Bone.008')
for _i, _w in zip([138, 139, 140, 141, 142, 143, 144, 145, 146, 147, 148, 149, 158, 159, 160, 161], [0.9676, 0.9852, 0.9944, 0.9337, 0.9929, 0.9328, 0.9696, 0.9983, 0.9931, 0.9936, 0.9959, 0.9942, 0.9997, 0.9999, 0.9899, 0.9639]): _vg.add([_i], _w, 'REPLACE')
_vg = ob_cube.vertex_groups.new(name='Bone.011')
for _i, _w in zip([0, 33, 34, 36, 39, 40, 42, 43, 44, 45, 46, 47, 98, 99, 100, 128, 129, 182], [0.01008, 0.9999, 0.9937, 0.9979, 0.06255, 0.04069, 0.004156, 0.9723, 0.9983, 0.9959, 0.9761, 0.9199, 0.3142, 0.7271, 0.07185, 0.07669, 0.09553, 9.54e-05]): _vg.add([_i], _w, 'REPLACE')
_vg = ob_cube.vertex_groups.new(name='Bone.012')
for _i, _w in zip([36, 44, 45, 46, 47, 48, 49, 50, 51, 52, 53, 54, 68, 69, 70, 71, 137], [0.03761, 0.9982, 1.0, 0.9906, 0.9986, 0.9904, 0.9994, 0.9488, 0.9418, 0.01925, 0.5171, 0.5149, 0.597, 0.5384, 0.5096, 0.5145, 0.003837]): _vg.add([_i], _w, 'REPLACE')
_vg = ob_cube.vertex_groups.new(name='Bone.013')
for _i, _w in zip([48, 49, 50, 51, 52, 53, 54, 55, 56, 57, 58, 59, 68, 69, 70, 71, 138], [0.9434, 1.0, 0.9997, 0.9753, 0.9862, 0.9898, 0.8334, 0.9782, 0.9952, 0.9912, 0.9973, 0.9929, 1.0, 1.0, 0.9996, 0.9996, 0.07168]): _vg.add([_i], _w, 'REPLACE')
_m = ob_cube.modifiers.new('Armature', 'ARMATURE')
_m.object = ob_armature
ob_armature.location = (0.0, 0.0, 0.0)
ob_armature.rotation_euler = (0.0, -0.0, 1.571)
ob_armature.show_in_front = True

# ---- collection membership
col_collection.objects.link(ob_cube)
col_collection.objects.link(ob_armature)

# ---- scene / render settings (as saved in the file)
scene.frame_start = 0; scene.frame_end = 71; scene.frame_set(44)
scene.render.engine = 'BLENDER_EEVEE_NEXT'
scene.cycles.sampling_pattern = 'TABULATED_SOBOL'
scene.cycles.use_light_tree = False
scene.view_settings.view_transform = 'Filmic'
bpy.context.view_layer.update()

# ---- added for rendering (the .blend has no active camera and no usable light): camera, sun
cam_auto = bpy.data.cameras.new('AutoCamera')
cam_auto.lens = 50.0
cam_auto.sensor_width = 36.0
cam_auto.clip_end = 1000.0
ob_auto_camera = bpy.data.objects.new('AutoCamera', cam_auto)
scene.collection.objects.link(ob_auto_camera)
ob_auto_camera.location = (9.23035, -10.9228, 11.4098)
ob_auto_camera.rotation_euler = (1.09748, -7.21219e-08, 0.694738)
scene.camera = ob_auto_camera
light_auto_sun = bpy.data.lights.new('AutoSun', 'SUN')
light_auto_sun.energy = 3.0
light_auto_sun.angle = 0.0523599
ob_auto_sun = bpy.data.objects.new('AutoSun', light_auto_sun)
scene.collection.objects.link(ob_auto_sun)
ob_auto_sun.rotation_euler = (0.872665, 0.174533, 0.523599)
bpy.context.view_layer.update()
